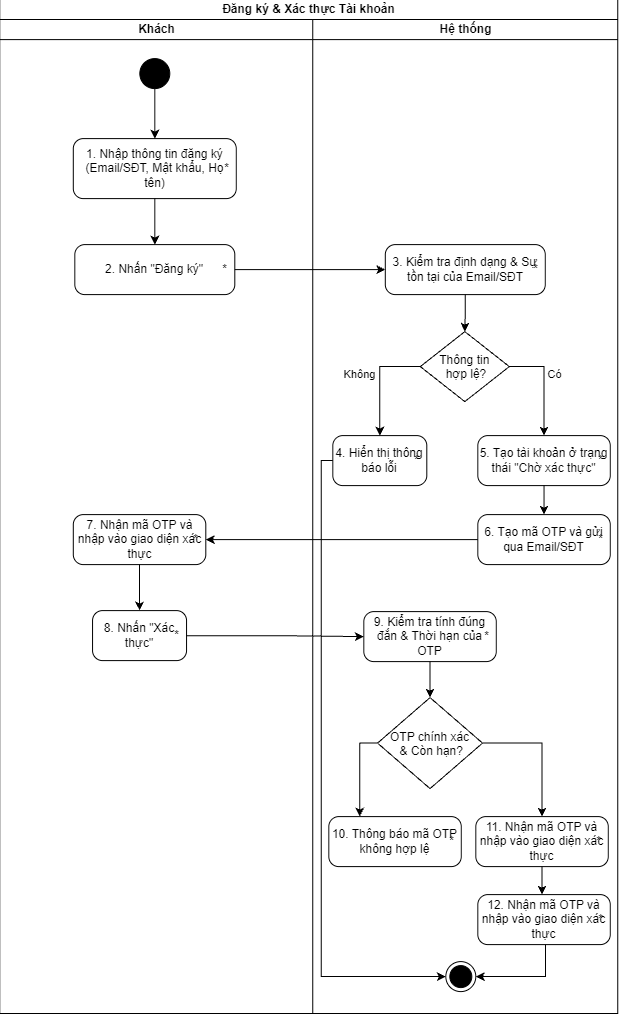

The diagram above was exported from draw.io. Its source (the exported page's mxGraphModel, read from the mxfile embedded in the PNG):
<mxGraphModel dx="2283" dy="766" grid="0" gridSize="10" guides="1" tooltips="1" connect="1" arrows="1" fold="1" page="1" pageScale="1" pageWidth="850" pageHeight="1100" math="0" shadow="0">
  <root>
    <mxCell id="0" />
    <mxCell id="1" parent="0" />
    <mxCell id="UUZtZ78CevQuYtcQ7g7l-1" parent="1" style="swimlane;childLayout=stackLayout;resizeParent=1;resizeParentMax=0;startSize=20;html=1;" value="Đăng ký &amp;amp; Xác thực Tài khoản" vertex="1">
      <mxGeometry height="1014" width="618" x="-158" y="193" as="geometry">
        <mxRectangle height="26" width="59" x="78" y="197" as="alternateBounds" />
      </mxGeometry>
    </mxCell>
    <mxCell id="UUZtZ78CevQuYtcQ7g7l-2" parent="UUZtZ78CevQuYtcQ7g7l-1" style="swimlane;startSize=20;html=1;" value="Khách" vertex="1">
      <mxGeometry height="994" width="313" y="20" as="geometry" />
    </mxCell>
    <mxCell id="UUZtZ78CevQuYtcQ7g7l-3" parent="UUZtZ78CevQuYtcQ7g7l-2" style="ellipse;fillColor=strokeColor;html=1;" value="" vertex="1">
      <mxGeometry height="30" width="30" x="140" y="39" as="geometry" />
    </mxCell>
    <mxCell id="UUZtZ78CevQuYtcQ7g7l-4" parent="UUZtZ78CevQuYtcQ7g7l-2" style="html=1;dashed=0;rounded=1;absoluteArcSize=1;arcSize=20;verticalAlign=middle;align=center;whiteSpace=wrap;" value="1.&amp;nbsp;Nhập thông tin đăng ký (Email/SĐT, Mật khẩu, Họ tên)" vertex="1">
      <mxGeometry height="60" width="163" x="73.5" y="119" as="geometry" />
    </mxCell>
    <mxCell id="UUZtZ78CevQuYtcQ7g7l-5" parent="UUZtZ78CevQuYtcQ7g7l-4" style="text;resizeWidth=0;resizeHeight=0;points=[];part=1;verticalAlign=middle;align=center;html=1;" value="*" vertex="1">
      <mxGeometry height="20" relative="1" width="20" x="1" y="0.5" as="geometry">
        <mxPoint x="-20" y="-10" as="offset" />
      </mxGeometry>
    </mxCell>
    <mxCell id="UUZtZ78CevQuYtcQ7g7l-6" edge="1" parent="UUZtZ78CevQuYtcQ7g7l-2" source="UUZtZ78CevQuYtcQ7g7l-3" style="endArrow=classic;html=1;rounded=0;edgeStyle=orthogonalEdgeStyle;" target="UUZtZ78CevQuYtcQ7g7l-4" value="">
      <mxGeometry height="50" relative="1" width="50" as="geometry">
        <mxPoint x="511" y="424" as="sourcePoint" />
        <mxPoint x="155" y="116" as="targetPoint" />
      </mxGeometry>
    </mxCell>
    <mxCell id="UUZtZ78CevQuYtcQ7g7l-36" parent="UUZtZ78CevQuYtcQ7g7l-2" style="html=1;dashed=0;rounded=1;absoluteArcSize=1;arcSize=20;verticalAlign=middle;align=center;whiteSpace=wrap;" value="2.&amp;nbsp;Nhấn &quot;Đăng ký&quot;" vertex="1">
      <mxGeometry height="50" width="160" x="75" y="225" as="geometry" />
    </mxCell>
    <mxCell id="UUZtZ78CevQuYtcQ7g7l-37" parent="UUZtZ78CevQuYtcQ7g7l-36" style="text;resizeWidth=0;resizeHeight=0;points=[];part=1;verticalAlign=middle;align=center;html=1;" value="*" vertex="1">
      <mxGeometry height="20" relative="1" width="20" x="1" y="0.5" as="geometry">
        <mxPoint x="-20" y="-10" as="offset" />
      </mxGeometry>
    </mxCell>
    <mxCell id="UUZtZ78CevQuYtcQ7g7l-52" edge="1" parent="UUZtZ78CevQuYtcQ7g7l-2" source="UUZtZ78CevQuYtcQ7g7l-4" style="endArrow=classic;html=1;rounded=0;edgeStyle=orthogonalEdgeStyle;" target="UUZtZ78CevQuYtcQ7g7l-36" value="">
      <mxGeometry height="50" relative="1" width="50" as="geometry">
        <mxPoint x="494" y="566" as="sourcePoint" />
        <mxPoint x="544" y="516" as="targetPoint" />
      </mxGeometry>
    </mxCell>
    <mxCell id="TFyFx-LRdPVewgNQKbXF-4" parent="UUZtZ78CevQuYtcQ7g7l-2" style="html=1;dashed=0;rounded=1;absoluteArcSize=1;arcSize=20;verticalAlign=middle;align=center;whiteSpace=wrap;" value="7.&amp;nbsp;Nhận mã OTP và nhập vào giao diện xác thực" vertex="1">
      <mxGeometry height="50" width="132.5" x="73.5" y="495" as="geometry" />
    </mxCell>
    <mxCell id="TFyFx-LRdPVewgNQKbXF-5" parent="TFyFx-LRdPVewgNQKbXF-4" style="text;resizeWidth=0;resizeHeight=0;points=[];part=1;verticalAlign=middle;align=center;html=1;" value="*" vertex="1">
      <mxGeometry height="20" relative="1" width="20" x="1" y="0.5" as="geometry">
        <mxPoint x="-20" y="-10" as="offset" />
      </mxGeometry>
    </mxCell>
    <mxCell id="TFyFx-LRdPVewgNQKbXF-10" parent="UUZtZ78CevQuYtcQ7g7l-2" style="html=1;dashed=0;rounded=1;absoluteArcSize=1;arcSize=20;verticalAlign=middle;align=center;whiteSpace=wrap;" value="8.&amp;nbsp;Nhấn &quot;Xác thực&quot;" vertex="1">
      <mxGeometry height="50" width="94" x="92.75" y="591" as="geometry" />
    </mxCell>
    <mxCell id="TFyFx-LRdPVewgNQKbXF-11" parent="TFyFx-LRdPVewgNQKbXF-10" style="text;resizeWidth=0;resizeHeight=0;points=[];part=1;verticalAlign=middle;align=center;html=1;" value="*" vertex="1">
      <mxGeometry height="20" relative="1" width="20" x="1" y="0.5" as="geometry">
        <mxPoint x="-20" y="-10" as="offset" />
      </mxGeometry>
    </mxCell>
    <mxCell id="TFyFx-LRdPVewgNQKbXF-28" edge="1" parent="UUZtZ78CevQuYtcQ7g7l-2" source="TFyFx-LRdPVewgNQKbXF-4" style="endArrow=classic;html=1;rounded=0;edgeStyle=orthogonalEdgeStyle;" target="TFyFx-LRdPVewgNQKbXF-10" value="">
      <mxGeometry height="50" relative="1" width="50" as="geometry">
        <mxPoint x="275" y="574" as="sourcePoint" />
        <mxPoint x="275" y="620" as="targetPoint" />
      </mxGeometry>
    </mxCell>
    <mxCell id="UUZtZ78CevQuYtcQ7g7l-17" parent="UUZtZ78CevQuYtcQ7g7l-1" style="swimlane;startSize=20;html=1;" value="Hệ thống" vertex="1">
      <mxGeometry height="994" width="305" x="313" y="20" as="geometry" />
    </mxCell>
    <mxCell id="UUZtZ78CevQuYtcQ7g7l-22" parent="UUZtZ78CevQuYtcQ7g7l-17" style="ellipse;html=1;shape=endState;fillColor=strokeColor;" value="" vertex="1">
      <mxGeometry height="30" width="30" x="133" y="942" as="geometry" />
    </mxCell>
    <mxCell id="UUZtZ78CevQuYtcQ7g7l-43" parent="UUZtZ78CevQuYtcQ7g7l-17" style="html=1;dashed=0;rounded=1;absoluteArcSize=1;arcSize=20;verticalAlign=middle;align=center;whiteSpace=wrap;" value="4.&amp;nbsp;Hiển thị thông báo lỗi" vertex="1">
      <mxGeometry height="50" width="94" x="20" y="416" as="geometry" />
    </mxCell>
    <mxCell id="UUZtZ78CevQuYtcQ7g7l-44" parent="UUZtZ78CevQuYtcQ7g7l-43" style="text;resizeWidth=0;resizeHeight=0;points=[];part=1;verticalAlign=middle;align=center;html=1;" value="*" vertex="1">
      <mxGeometry height="20" relative="1" width="20" x="1" y="0.5" as="geometry">
        <mxPoint x="-20" y="-10" as="offset" />
      </mxGeometry>
    </mxCell>
    <mxCell id="UUZtZ78CevQuYtcQ7g7l-45" parent="UUZtZ78CevQuYtcQ7g7l-17" style="html=1;dashed=0;rounded=1;absoluteArcSize=1;arcSize=20;verticalAlign=middle;align=center;whiteSpace=wrap;" value="5. Tạo tài khoản ở trạng thái &quot;Chờ xác thực&quot;" vertex="1">
      <mxGeometry height="50" width="132.5" x="165" y="416" as="geometry" />
    </mxCell>
    <mxCell id="UUZtZ78CevQuYtcQ7g7l-46" parent="UUZtZ78CevQuYtcQ7g7l-45" style="text;resizeWidth=0;resizeHeight=0;points=[];part=1;verticalAlign=middle;align=center;html=1;" value="*" vertex="1">
      <mxGeometry height="20" relative="1" width="20" x="1" y="0.5" as="geometry">
        <mxPoint x="-20" y="-10" as="offset" />
      </mxGeometry>
    </mxCell>
    <mxCell id="NNdK1Ch_TWykMXFgPPBO-3" parent="UUZtZ78CevQuYtcQ7g7l-17" style="html=1;dashed=0;rounded=1;absoluteArcSize=1;arcSize=20;verticalAlign=middle;align=center;whiteSpace=wrap;" value="3.&amp;nbsp;Kiểm tra định dạng &amp;amp; Sự tồn tại của Email/SĐT" vertex="1">
      <mxGeometry height="50" width="160" x="72.5" y="225" as="geometry" />
    </mxCell>
    <mxCell id="NNdK1Ch_TWykMXFgPPBO-4" parent="NNdK1Ch_TWykMXFgPPBO-3" style="text;resizeWidth=0;resizeHeight=0;points=[];part=1;verticalAlign=middle;align=center;html=1;" value="*" vertex="1">
      <mxGeometry height="20" relative="1" width="20" x="1" y="0.5" as="geometry">
        <mxPoint x="-20" y="-10" as="offset" />
      </mxGeometry>
    </mxCell>
    <mxCell id="TFyFx-LRdPVewgNQKbXF-1" parent="UUZtZ78CevQuYtcQ7g7l-17" style="rhombus;" value="Thông tin&#10; hợp lệ?" vertex="1">
      <mxGeometry height="70" width="89" x="107.5" y="312" as="geometry" />
    </mxCell>
    <mxCell id="TFyFx-LRdPVewgNQKbXF-2" parent="UUZtZ78CevQuYtcQ7g7l-17" style="html=1;dashed=0;rounded=1;absoluteArcSize=1;arcSize=20;verticalAlign=middle;align=center;whiteSpace=wrap;" value="6.&amp;nbsp;Tạo mã OTP và gửi qua Email/SĐT" vertex="1">
      <mxGeometry height="50" width="132.5" x="165" y="495" as="geometry" />
    </mxCell>
    <mxCell id="TFyFx-LRdPVewgNQKbXF-3" parent="TFyFx-LRdPVewgNQKbXF-2" style="text;resizeWidth=0;resizeHeight=0;points=[];part=1;verticalAlign=middle;align=center;html=1;" value="*" vertex="1">
      <mxGeometry height="20" relative="1" width="20" x="1" y="0.5" as="geometry">
        <mxPoint x="-20" y="-10" as="offset" />
      </mxGeometry>
    </mxCell>
    <mxCell id="TFyFx-LRdPVewgNQKbXF-12" parent="UUZtZ78CevQuYtcQ7g7l-17" style="html=1;dashed=0;rounded=1;absoluteArcSize=1;arcSize=20;verticalAlign=middle;align=center;whiteSpace=wrap;" value="9.&amp;nbsp;Kiểm tra tính đúng đắn &amp;amp; Thời hạn của OTP" vertex="1">
      <mxGeometry height="50" width="132.5" x="51" y="592" as="geometry" />
    </mxCell>
    <mxCell id="TFyFx-LRdPVewgNQKbXF-13" parent="TFyFx-LRdPVewgNQKbXF-12" style="text;resizeWidth=0;resizeHeight=0;points=[];part=1;verticalAlign=middle;align=center;html=1;" value="*" vertex="1">
      <mxGeometry height="20" relative="1" width="20" x="1" y="0.5" as="geometry">
        <mxPoint x="-20" y="-10" as="offset" />
      </mxGeometry>
    </mxCell>
    <mxCell id="TFyFx-LRdPVewgNQKbXF-14" parent="UUZtZ78CevQuYtcQ7g7l-17" style="rhombus;" value="OTP chính xác&#10; &amp; Còn hạn?" vertex="1">
      <mxGeometry height="91" width="105" x="64.75" y="678" as="geometry" />
    </mxCell>
    <mxCell id="TFyFx-LRdPVewgNQKbXF-15" parent="UUZtZ78CevQuYtcQ7g7l-17" style="html=1;dashed=0;rounded=1;absoluteArcSize=1;arcSize=20;verticalAlign=middle;align=center;whiteSpace=wrap;" value="10. Thông báo mã OTP không hợp lệ" vertex="1">
      <mxGeometry height="50" width="132.5" x="16" y="797" as="geometry" />
    </mxCell>
    <mxCell id="TFyFx-LRdPVewgNQKbXF-16" parent="TFyFx-LRdPVewgNQKbXF-15" style="text;resizeWidth=0;resizeHeight=0;points=[];part=1;verticalAlign=middle;align=center;html=1;" value="*" vertex="1">
      <mxGeometry height="20" relative="1" width="20" x="1" y="0.5" as="geometry">
        <mxPoint x="-20" y="-10" as="offset" />
      </mxGeometry>
    </mxCell>
    <mxCell id="TFyFx-LRdPVewgNQKbXF-17" parent="UUZtZ78CevQuYtcQ7g7l-17" style="html=1;dashed=0;rounded=1;absoluteArcSize=1;arcSize=20;verticalAlign=middle;align=center;whiteSpace=wrap;" value="11.&amp;nbsp;Nhận mã OTP và nhập vào giao diện xác thực" vertex="1">
      <mxGeometry height="50" width="132.5" x="163" y="797" as="geometry" />
    </mxCell>
    <mxCell id="TFyFx-LRdPVewgNQKbXF-18" parent="TFyFx-LRdPVewgNQKbXF-17" style="text;resizeWidth=0;resizeHeight=0;points=[];part=1;verticalAlign=middle;align=center;html=1;" value="*" vertex="1">
      <mxGeometry height="20" relative="1" width="20" x="1" y="0.5" as="geometry">
        <mxPoint x="-20" y="-10" as="offset" />
      </mxGeometry>
    </mxCell>
    <mxCell id="TFyFx-LRdPVewgNQKbXF-19" parent="UUZtZ78CevQuYtcQ7g7l-17" style="html=1;dashed=0;rounded=1;absoluteArcSize=1;arcSize=20;verticalAlign=middle;align=center;whiteSpace=wrap;" value="12.&amp;nbsp;Nhận mã OTP và nhập vào giao diện xác thực" vertex="1">
      <mxGeometry height="50" width="132.5" x="165" y="875" as="geometry" />
    </mxCell>
    <mxCell id="TFyFx-LRdPVewgNQKbXF-20" parent="TFyFx-LRdPVewgNQKbXF-19" style="text;resizeWidth=0;resizeHeight=0;points=[];part=1;verticalAlign=middle;align=center;html=1;" value="*" vertex="1">
      <mxGeometry height="20" relative="1" width="20" x="1" y="0.5" as="geometry">
        <mxPoint x="-20" y="-10" as="offset" />
      </mxGeometry>
    </mxCell>
    <mxCell id="TFyFx-LRdPVewgNQKbXF-22" edge="1" parent="UUZtZ78CevQuYtcQ7g7l-17" source="NNdK1Ch_TWykMXFgPPBO-3" style="endArrow=classic;html=1;rounded=0;edgeStyle=orthogonalEdgeStyle;" target="TFyFx-LRdPVewgNQKbXF-1" value="">
      <mxGeometry height="50" relative="1" width="50" as="geometry">
        <mxPoint x="100" y="309" as="sourcePoint" />
        <mxPoint x="100" y="355" as="targetPoint" />
      </mxGeometry>
    </mxCell>
    <mxCell id="TFyFx-LRdPVewgNQKbXF-23" edge="1" parent="UUZtZ78CevQuYtcQ7g7l-17" source="TFyFx-LRdPVewgNQKbXF-1" style="endArrow=classic;html=1;rounded=0;edgeStyle=orthogonalEdgeStyle;" target="UUZtZ78CevQuYtcQ7g7l-43" value="">
      <mxGeometry height="50" relative="1" width="50" as="geometry">
        <Array as="points">
          <mxPoint x="67" y="347" />
        </Array>
        <mxPoint x="106" y="367" as="sourcePoint" />
        <mxPoint x="106" y="413" as="targetPoint" />
      </mxGeometry>
    </mxCell>
    <mxCell id="TFyFx-LRdPVewgNQKbXF-35" connectable="0" parent="TFyFx-LRdPVewgNQKbXF-23" style="edgeLabel;html=1;align=center;verticalAlign=middle;resizable=0;points=[];" value="Không" vertex="1">
      <mxGeometry relative="1" x="-0.5369" y="1" as="geometry">
        <mxPoint x="-36" y="7" as="offset" />
      </mxGeometry>
    </mxCell>
    <mxCell id="TFyFx-LRdPVewgNQKbXF-24" edge="1" parent="UUZtZ78CevQuYtcQ7g7l-17" source="TFyFx-LRdPVewgNQKbXF-1" style="endArrow=classic;html=1;rounded=0;edgeStyle=orthogonalEdgeStyle;" target="UUZtZ78CevQuYtcQ7g7l-45" value="">
      <mxGeometry height="50" relative="1" width="50" as="geometry">
        <Array as="points">
          <mxPoint x="231.24" y="347" />
        </Array>
        <mxPoint x="165" y="419" as="sourcePoint" />
        <mxPoint x="165" y="465" as="targetPoint" />
      </mxGeometry>
    </mxCell>
    <mxCell id="TFyFx-LRdPVewgNQKbXF-36" connectable="0" parent="TFyFx-LRdPVewgNQKbXF-24" style="edgeLabel;html=1;align=center;verticalAlign=middle;resizable=0;points=[];" value="Có" vertex="1">
      <mxGeometry relative="1" x="-0.5148" y="-1" as="geometry">
        <mxPoint x="20" y="7" as="offset" />
      </mxGeometry>
    </mxCell>
    <mxCell id="TFyFx-LRdPVewgNQKbXF-25" edge="1" parent="UUZtZ78CevQuYtcQ7g7l-17" source="UUZtZ78CevQuYtcQ7g7l-43" style="endArrow=classic;html=1;rounded=0;edgeStyle=orthogonalEdgeStyle;" target="UUZtZ78CevQuYtcQ7g7l-22" value="">
      <mxGeometry height="50" relative="1" width="50" as="geometry">
        <Array as="points">
          <mxPoint x="8.33" y="441" />
          <mxPoint x="8.33" y="957" />
        </Array>
        <mxPoint x="59" y="514" as="sourcePoint" />
        <mxPoint x="59" y="560" as="targetPoint" />
      </mxGeometry>
    </mxCell>
    <mxCell id="TFyFx-LRdPVewgNQKbXF-26" edge="1" parent="UUZtZ78CevQuYtcQ7g7l-17" source="UUZtZ78CevQuYtcQ7g7l-45" style="endArrow=classic;html=1;rounded=0;edgeStyle=orthogonalEdgeStyle;" target="TFyFx-LRdPVewgNQKbXF-2" value="">
      <mxGeometry height="50" relative="1" width="50" as="geometry">
        <mxPoint x="97" y="524" as="sourcePoint" />
        <mxPoint x="97" y="570" as="targetPoint" />
      </mxGeometry>
    </mxCell>
    <mxCell id="TFyFx-LRdPVewgNQKbXF-30" edge="1" parent="UUZtZ78CevQuYtcQ7g7l-17" source="TFyFx-LRdPVewgNQKbXF-12" style="endArrow=classic;html=1;rounded=0;edgeStyle=orthogonalEdgeStyle;" target="TFyFx-LRdPVewgNQKbXF-14" value="">
      <mxGeometry height="50" relative="1" width="50" as="geometry">
        <mxPoint x="139" y="642" as="sourcePoint" />
        <mxPoint x="139" y="688" as="targetPoint" />
      </mxGeometry>
    </mxCell>
    <mxCell id="TFyFx-LRdPVewgNQKbXF-31" edge="1" parent="UUZtZ78CevQuYtcQ7g7l-17" source="TFyFx-LRdPVewgNQKbXF-14" style="endArrow=classic;html=1;rounded=0;edgeStyle=orthogonalEdgeStyle;" target="TFyFx-LRdPVewgNQKbXF-15" value="">
      <mxGeometry height="50" relative="1" width="50" as="geometry">
        <Array as="points">
          <mxPoint x="46.9" y="723.52" />
        </Array>
        <mxPoint x="182" y="729" as="sourcePoint" />
        <mxPoint x="182" y="775" as="targetPoint" />
      </mxGeometry>
    </mxCell>
    <mxCell id="TFyFx-LRdPVewgNQKbXF-32" edge="1" parent="UUZtZ78CevQuYtcQ7g7l-17" source="TFyFx-LRdPVewgNQKbXF-14" style="endArrow=classic;html=1;rounded=0;edgeStyle=orthogonalEdgeStyle;" target="TFyFx-LRdPVewgNQKbXF-17" value="">
      <mxGeometry height="50" relative="1" width="50" as="geometry">
        <Array as="points">
          <mxPoint x="229.24" y="723.52" />
        </Array>
        <mxPoint x="162" y="773" as="sourcePoint" />
        <mxPoint x="162" y="819" as="targetPoint" />
      </mxGeometry>
    </mxCell>
    <mxCell id="TFyFx-LRdPVewgNQKbXF-33" edge="1" parent="UUZtZ78CevQuYtcQ7g7l-17" source="TFyFx-LRdPVewgNQKbXF-17" style="endArrow=classic;html=1;rounded=0;edgeStyle=orthogonalEdgeStyle;" target="TFyFx-LRdPVewgNQKbXF-19" value="">
      <mxGeometry height="50" relative="1" width="50" as="geometry">
        <Array as="points">
          <mxPoint x="229.24" y="868" />
          <mxPoint x="229.24" y="868" />
        </Array>
        <mxPoint x="178" y="863" as="sourcePoint" />
        <mxPoint x="178" y="909" as="targetPoint" />
      </mxGeometry>
    </mxCell>
    <mxCell id="TFyFx-LRdPVewgNQKbXF-34" edge="1" parent="UUZtZ78CevQuYtcQ7g7l-17" source="TFyFx-LRdPVewgNQKbXF-19" style="endArrow=classic;html=1;rounded=0;edgeStyle=orthogonalEdgeStyle;" target="UUZtZ78CevQuYtcQ7g7l-22" value="">
      <mxGeometry height="50" relative="1" width="50" as="geometry">
        <Array as="points">
          <mxPoint x="232.62" y="957" />
        </Array>
        <mxPoint x="222" y="945" as="sourcePoint" />
        <mxPoint x="222" y="991" as="targetPoint" />
      </mxGeometry>
    </mxCell>
    <mxCell id="TFyFx-LRdPVewgNQKbXF-21" edge="1" parent="UUZtZ78CevQuYtcQ7g7l-1" source="UUZtZ78CevQuYtcQ7g7l-36" style="endArrow=classic;html=1;rounded=0;edgeStyle=orthogonalEdgeStyle;" target="NNdK1Ch_TWykMXFgPPBO-3" value="">
      <mxGeometry height="50" relative="1" width="50" as="geometry">
        <mxPoint x="244" y="379" as="sourcePoint" />
        <mxPoint x="244" y="425" as="targetPoint" />
      </mxGeometry>
    </mxCell>
    <mxCell id="TFyFx-LRdPVewgNQKbXF-27" edge="1" parent="UUZtZ78CevQuYtcQ7g7l-1" source="TFyFx-LRdPVewgNQKbXF-2" style="endArrow=classic;html=1;rounded=0;edgeStyle=orthogonalEdgeStyle;" target="TFyFx-LRdPVewgNQKbXF-4" value="">
      <mxGeometry height="50" relative="1" width="50" as="geometry">
        <mxPoint x="426" y="559" as="sourcePoint" />
        <mxPoint x="426" y="605" as="targetPoint" />
      </mxGeometry>
    </mxCell>
    <mxCell id="TFyFx-LRdPVewgNQKbXF-29" edge="1" parent="UUZtZ78CevQuYtcQ7g7l-1" source="TFyFx-LRdPVewgNQKbXF-10" style="endArrow=classic;html=1;rounded=0;edgeStyle=orthogonalEdgeStyle;" target="TFyFx-LRdPVewgNQKbXF-12" value="">
      <mxGeometry height="50" relative="1" width="50" as="geometry">
        <mxPoint x="229" y="635" as="sourcePoint" />
        <mxPoint x="229" y="681" as="targetPoint" />
      </mxGeometry>
    </mxCell>
  </root>
</mxGraphModel>